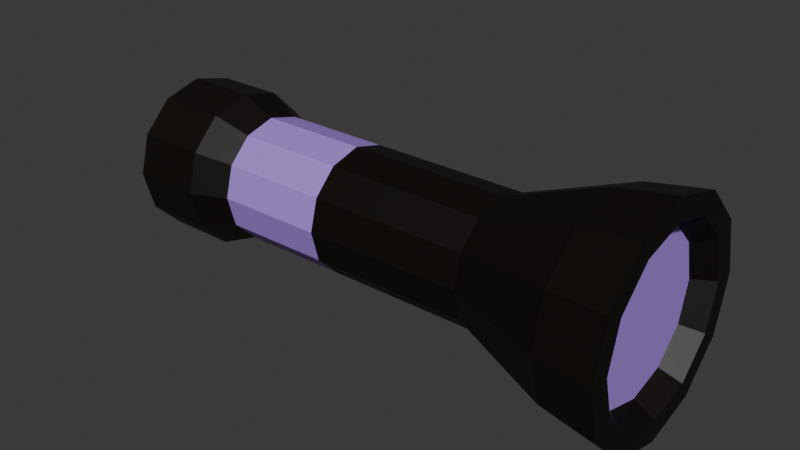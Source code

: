 # Source: Tool_UVFlashlight.blend  (saved by Blender 4.3.32; exported with 4.5.12 LTS)
import bpy
from mathutils import Matrix  # noqa: F401  (used for matrix-valued properties, if any)

bpy.ops.wm.read_factory_settings(use_empty=True)
scene = bpy.context.scene
scene.name = 'Scene'

# ---- collections
col_collection = bpy.data.collections.new('Collection'); scene.collection.children.link(col_collection)

# ---- materials (node trees are filled in below, after node groups)
mat_material = bpy.data.materials.new('Material')
mat_material.alpha_threshold = 0.0
mat_material.roughness = 0.5
mat_material.line_color = (0.0, 0.0, 0.0, 1.0)
mat_material_003 = bpy.data.materials.new('Material.003')

# ---- material node trees
mat_material.use_nodes = True; mat_material.node_tree.nodes.clear()
_N = mat_material.node_tree.nodes; _L = mat_material.node_tree.links
n0 = _N.new('ShaderNodeOutputMaterial'); n0.name = 'Material Output'; n0.location = (300, 300)
n1 = _N.new('ShaderNodeBsdfPrincipled'); n1.name = 'Principled BSDF'; n1.location = (10, 300)
n1.inputs[0].default_value = (0.003936, 0.002082, 0.0008108, 1.0)
n1.inputs[3].default_value = 1.45
_L.new(n1.outputs[0], n0.inputs[0])
n0.is_active_output = True
mat_material_003.use_nodes = True; mat_material_003.node_tree.nodes.clear()
_N = mat_material_003.node_tree.nodes; _L = mat_material_003.node_tree.links
n0 = _N.new('ShaderNodeBsdfPrincipled'); n0.name = 'Principled BSDF'; n0.location = (10, 300)
n0.inputs[0].default_value = (0.416, 0.2468, 0.8014, 1.0)
n1 = _N.new('ShaderNodeOutputMaterial'); n1.name = 'Material Output'; n1.location = (300, 300)
_L.new(n0.outputs[0], n1.inputs[0])
n1.is_active_output = True

# ---- world
world_world = bpy.data.worlds.new('World'); scene.world = world_world
world_world.use_nodes = True; world_world.node_tree.nodes.clear()
_N = world_world.node_tree.nodes; _L = world_world.node_tree.links
n0 = _N.new('ShaderNodeOutputWorld'); n0.name = 'World Output'; n0.location = (300, 300)
n1 = _N.new('ShaderNodeBackground'); n1.name = 'Background'; n1.location = (10, 300)
n1.inputs[0].default_value = (0.05088, 0.05088, 0.05088, 1.0)
_L.new(n1.outputs[0], n0.inputs[0])
n0.is_active_output = True
world_world.color = (0.05088, 0.05088, 0.05088)
world_world.sun_shadow_jitter_overblur = 0.0

# ---- meshes
me_cylinder_001 = bpy.data.meshes.new('Cylinder.001')
me_cylinder_001.from_pydata([(2.631, 1.0, -0.001084), (2.116, 1.0, -0.0008718), (0.08465, 1.0, -3.488e-05), (-1.67, 1.0, 0.000688), (-1.669, 0.866, 0.5007), (0.08486, 0.866, 0.5), (2.116, 0.866, 0.4991), (2.632, 0.866, 0.4989), (-1.669, 0.5, 0.8667), (0.08501, 0.5, 0.866), (2.116, 0.5, 0.8652), (2.632, 0.5, 0.8649), (-1.669, 0.0, 1.001), (0.08506, 0.0, 1.0), (2.116, 0.0, 0.9991), (2.632, 0.0, 0.9989), (-1.669, -0.5, 0.8667), (0.08501, -0.5, 0.866), (2.116, -0.5, 0.8652), (2.632, -0.5, 0.8649), (-1.669, -0.866, 0.5007), (0.08486, -0.866, 0.5), (2.116, -0.866, 0.4991), (2.632, -0.866, 0.4989), (-1.67, -1.0, 0.000688), (0.08465, -1.0, -3.488e-05), (2.116, -1.0, -0.0008718), (2.631, -1.0, -0.001084), (-1.67, -0.866, -0.4993), (0.08445, -0.866, -0.5), (2.116, -0.866, -0.5009), (2.631, -0.866, -0.5011), (-1.67, -0.5, -0.8653), (0.0843, -0.5, -0.8661), (2.115, -0.5, -0.8669), (2.631, -0.5, -0.8671), (-1.67, 0.0, -0.9993), (0.08424, 0.0, -1.0), (2.115, 0.0, -1.001), (2.631, 0.0, -1.001), (-1.67, 0.5, -0.8653), (0.0843, 0.5, -0.8661), (2.115, 0.5, -0.8669), (2.631, 0.5, -0.8671), (-1.67, 0.866, -0.4993), (0.08445, 0.866, -0.5), (2.116, 0.866, -0.5009), (2.631, 0.866, -0.5011), (5.151, 1.769, -0.001858), (5.152, 1.532, 0.8825), (-3.355, 1.086, 0.6284), (-3.355, 1.254, 0.001382), (-2.225, 1.254, 0.0009167), (4.233, 1.398, 0.8058), (5.152, 0.8844, 1.53), (-3.354, 0.627, 1.087), (4.233, 0.8072, 1.397), (5.152, -2.872e-09, 1.767), (-3.354, -3.032e-09, 1.255), (4.233, -1.755e-09, 1.613), (5.152, -0.8844, 1.53), (-3.354, -0.627, 1.087), (4.233, -0.8072, 1.397), (5.152, -1.532, 0.8825), (-3.355, -1.086, 0.6284), (4.233, -1.398, 0.8058), (5.151, -1.769, -0.001858), (-3.355, -1.254, 0.001382), (4.232, -1.614, -0.00148), (5.151, -1.532, -0.8862), (-3.355, -1.086, -0.6256), (4.232, -1.398, -0.8087), (5.151, -0.8844, -1.534), (-3.355, -0.627, -1.085), (4.232, -0.8072, -1.4), (5.151, -2.872e-09, -1.771), (-3.355, -3.032e-09, -1.253), (4.232, -1.755e-09, -1.616), (5.151, 0.8844, -1.534), (-3.355, 0.627, -1.085), (4.232, 0.8072, -1.4), (5.151, 1.532, -0.8862), (-3.355, 1.086, -0.6256), (4.232, 1.398, -0.8087), (4.232, 1.614, -0.00148), (-2.224, 1.086, 0.6279), (-2.224, 0.627, 1.087), (-2.224, -3.032e-09, 1.255), (-2.224, -0.627, 1.087), (-2.224, -1.086, 0.6279), (-2.225, -1.254, 0.0009167), (-2.225, -1.086, -0.6261), (-2.225, -0.627, -1.085), (-2.225, -3.032e-09, -1.253), (-2.225, 0.627, -1.085), (-2.225, 1.086, -0.6261), (5.151, 1.427, -0.001858), (5.152, 1.236, 0.7115), (5.152, 0.7134, 1.234), (5.152, -3.962e-10, 1.425), (5.152, -0.7134, 1.234), (5.152, -1.236, 0.7115), (5.151, -1.427, -0.001858), (5.151, -1.236, -0.7152), (5.151, -0.7134, -1.237), (5.151, -3.962e-10, -1.429), (5.151, 0.7134, -1.237), (5.151, 1.236, -0.7152), (4.825, 1.236, -0.001724), (4.825, 1.071, 0.6165), (4.826, 0.6182, 1.069), (4.826, -1.669e-09, 1.235), (4.826, -0.6182, 1.069), (4.825, -1.071, 0.6165), (4.825, -1.236, -0.001724), (4.825, -1.071, -0.6199), (4.825, -0.6182, -1.072), (4.825, -1.669e-09, -1.238), (4.825, 0.6182, -1.072), (4.825, 1.071, -0.6199)], [], [(27, 31, 71, 68), (24, 20, 89, 90), (35, 39, 77, 74), (32, 28, 91, 92), (43, 47, 83, 80), (40, 36, 93, 94), (3, 44, 95, 52), (7, 11, 56, 53), (4, 3, 52, 85), (15, 19, 62, 59), (12, 8, 86, 87), (23, 27, 68, 65), (20, 16, 88, 89), (47, 46, 1, 0), (46, 45, 2, 1), (45, 44, 3, 2), (31, 35, 74, 71), (43, 42, 46, 47), (42, 41, 45, 46), (41, 40, 44, 45), (28, 24, 90, 91), (39, 38, 42, 43), (38, 37, 41, 42), (37, 36, 40, 41), (39, 43, 80, 77), (35, 34, 38, 39), (34, 33, 37, 38), (33, 32, 36, 37), (36, 32, 92, 93), (31, 30, 34, 35), (30, 29, 33, 34), (29, 28, 32, 33), (47, 0, 84, 83), (27, 26, 30, 31), (26, 25, 29, 30), (25, 24, 28, 29), (44, 40, 94, 95), (23, 22, 26, 27), (22, 21, 25, 26), (21, 20, 24, 25), (0, 7, 53, 84), (19, 18, 22, 23), (18, 17, 21, 22), (17, 16, 20, 21), (11, 15, 59, 56), (15, 14, 18, 19), (14, 13, 17, 18), (13, 12, 16, 17), (8, 4, 85, 86), (11, 10, 14, 15), (10, 9, 13, 14), (9, 8, 12, 13), (19, 23, 65, 62), (7, 6, 10, 11), (6, 5, 9, 10), (5, 4, 8, 9), (16, 12, 87, 88), (0, 1, 6, 7), (1, 2, 5, 6), (2, 3, 4, 5), (52, 51, 50, 85), (85, 50, 55, 86), (86, 55, 58, 87), (87, 58, 61, 88), (88, 61, 64, 89), (89, 64, 67, 90), (90, 67, 70, 91), (91, 70, 73, 92), (92, 73, 76, 93), (93, 76, 79, 94), (50, 51, 82, 79, 76, 73, 70, 67, 64, 61, 58, 55), (94, 79, 82, 95), (95, 82, 51, 52), (54, 57, 99, 98), (81, 83, 84, 48), (78, 80, 83, 81), (75, 77, 80, 78), (72, 74, 77, 75), (69, 71, 74, 72), (66, 68, 71, 69), (63, 65, 68, 66), (60, 62, 65, 63), (57, 59, 62, 60), (54, 56, 59, 57), (49, 53, 56, 54), (48, 84, 53, 49), (99, 100, 112, 111), (78, 81, 107, 106), (49, 54, 98, 97), (75, 78, 106, 105), (72, 75, 105, 104), (69, 72, 104, 103), (66, 69, 103, 102), (63, 66, 102, 101), (60, 63, 101, 100), (57, 60, 100, 99), (81, 48, 96, 107), (48, 49, 97, 96), (108, 109, 110, 111, 112, 113, 114, 115, 116, 117, 118, 119), (106, 107, 119, 118), (96, 97, 109, 108), (103, 104, 116, 115), (100, 101, 113, 112), (107, 96, 108, 119), (97, 98, 110, 109), (104, 105, 117, 116), (101, 102, 114, 113), (98, 99, 111, 110), (105, 106, 118, 117), (102, 103, 115, 114)])
me_cylinder_001.polygons.foreach_set('material_index', [0, 0, 0, 0, 0, 0, 0, 0, 0, 0, 0, 0, 0, 0, 0, 1, 0, 0, 0, 1, 0, 0, 0, 1, 0, 0, 0, 1, 0, 0, 0, 1, 0, 0, 0, 1, 0, 0, 0, 1, 0, 0, 0, 1, 0, 0, 0, 1, 0, 0, 0, 1, 0, 0, 0, 1, 0, 0, 0, 1, 0, 0, 0, 0, 0, 0, 0, 0, 0, 0, 0, 0, 0, 0, 0, 0, 0, 0, 0, 0, 0, 0, 0, 0, 0, 0, 0, 0, 0, 0, 0, 0, 0, 0, 0, 0, 0, 0, 1, 0, 0, 0, 0, 0, 0, 0, 0, 0, 0, 0])
_uv = me_cylinder_001.uv_layers.new(name='UVMap')
_uv.uv.foreach_set('vector', [0.5, 0.6, 0.4167, 0.6, 0.4167, 0.6, 0.5, 0.6, 0.5, 0.9, 0.5833, 0.9, 0.5833, 0.9, 0.5, 0.9, 0.3333, 0.6, 0.25, 0.6, 0.25, 0.6, 0.3333, 0.6, 0.3333, 0.9, 0.4167, 0.9, 0.4167, 0.9, 0.3333, 0.9, 0.1667, 0.6, 0.08333, 0.6, 0.08333, 0.6, 0.1667, 0.6, 0.1667, 0.9, 0.25, 0.9, 0.25, 0.9, 0.1667, 0.9, 7.451e-08, 0.9, 0.08333, 0.9, 0.08333, 0.9, 7.451e-08, 0.9, 0.9167, 0.6, 0.8333, 0.6, 0.8333, 0.6, 0.9167, 0.6, 0.9167, 0.9, 1.0, 0.9, 1.0, 0.9, 0.9167, 0.9, 0.75, 0.6, 0.6667, 0.6, 0.6667, 0.6, 0.75, 0.6, 0.75, 0.9, 0.8333, 0.9, 0.8333, 0.9, 0.75, 0.9, 0.5833, 0.6, 0.5, 0.6, 0.5, 0.6, 0.5833, 0.6, 0.5833, 0.9, 0.6667, 0.9, 0.6667, 0.9, 0.5833, 0.9, 0.08333, 0.6, 0.08333, 0.7, 7.451e-08, 0.7, 7.451e-08, 0.6, 0.08333, 0.7, 0.08333, 0.8, 7.451e-08, 0.8, 7.451e-08, 0.7, 0.08333, 0.8, 0.08333, 0.9, 7.451e-08, 0.9, 7.451e-08, 0.8, 0.4167, 0.6, 0.3333, 0.6, 0.3333, 0.6, 0.4167, 0.6, 0.1667, 0.6, 0.1667, 0.7, 0.08333, 0.7, 0.08333, 0.6, 0.1667, 0.7, 0.1667, 0.8, 0.08333, 0.8, 0.08333, 0.7, 0.1667, 0.8, 0.1667, 0.9, 0.08333, 0.9, 0.08333, 0.8, 0.4167, 0.9, 0.5, 0.9, 0.5, 0.9, 0.4167, 0.9, 0.25, 0.6, 0.25, 0.7, 0.1667, 0.7, 0.1667, 0.6, 0.25, 0.7, 0.25, 0.8, 0.1667, 0.8, 0.1667, 0.7, 0.25, 0.8, 0.25, 0.9, 0.1667, 0.9, 0.1667, 0.8, 0.25, 0.6, 0.1667, 0.6, 0.1667, 0.6, 0.25, 0.6, 0.3333, 0.6, 0.3333, 0.7, 0.25, 0.7, 0.25, 0.6, 0.3333, 0.7, 0.3333, 0.8, 0.25, 0.8, 0.25, 0.7, 0.3333, 0.8, 0.3333, 0.9, 0.25, 0.9, 0.25, 0.8, 0.25, 0.9, 0.3333, 0.9, 0.3333, 0.9, 0.25, 0.9, 0.4167, 0.6, 0.4167, 0.7, 0.3333, 0.7, 0.3333, 0.6, 0.4167, 0.7, 0.4167, 0.8, 0.3333, 0.8, 0.3333, 0.7, 0.4167, 0.8, 0.4167, 0.9, 0.3333, 0.9, 0.3333, 0.8, 0.08333, 0.6, 7.451e-08, 0.6, 7.451e-08, 0.6, 0.08333, 0.6, 0.5, 0.6, 0.5, 0.7, 0.4167, 0.7, 0.4167, 0.6, 0.5, 0.7, 0.5, 0.8, 0.4167, 0.8, 0.4167, 0.7, 0.5, 0.8, 0.5, 0.9, 0.4167, 0.9, 0.4167, 0.8, 0.08333, 0.9, 0.1667, 0.9, 0.1667, 0.9, 0.08333, 0.9, 0.5833, 0.6, 0.5833, 0.7, 0.5, 0.7, 0.5, 0.6, 0.5833, 0.7, 0.5833, 0.8, 0.5, 0.8, 0.5, 0.7, 0.5833, 0.8, 0.5833, 0.9, 0.5, 0.9, 0.5, 0.8, 1.0, 0.6, 0.9167, 0.6, 0.9167, 0.6, 1.0, 0.6, 0.6667, 0.6, 0.6667, 0.7, 0.5833, 0.7, 0.5833, 0.6, 0.6667, 0.7, 0.6667, 0.8, 0.5833, 0.8, 0.5833, 0.7, 0.6667, 0.8, 0.6667, 0.9, 0.5833, 0.9, 0.5833, 0.8, 0.8333, 0.6, 0.75, 0.6, 0.75, 0.6, 0.8333, 0.6, 0.75, 0.6, 0.75, 0.7, 0.6667, 0.7, 0.6667, 0.6, 0.75, 0.7, 0.75, 0.8, 0.6667, 0.8, 0.6667, 0.7, 0.75, 0.8, 0.75, 0.9, 0.6667, 0.9, 0.6667, 0.8, 0.8333, 0.9, 0.9167, 0.9, 0.9167, 0.9, 0.8333, 0.9, 0.8333, 0.6, 0.8333, 0.7, 0.75, 0.7, 0.75, 0.6, 0.8333, 0.7, 0.8333, 0.8, 0.75, 0.8, 0.75, 0.7, 0.8333, 0.8, 0.8333, 0.9, 0.75, 0.9, 0.75, 0.8, 0.6667, 0.6, 0.5833, 0.6, 0.5833, 0.6, 0.6667, 0.6, 0.9167, 0.6, 0.9167, 0.7, 0.8333, 0.7, 0.8333, 0.6, 0.9167, 0.7, 0.9167, 0.8, 0.8333, 0.8, 0.8333, 0.7, 0.9167, 0.8, 0.9167, 0.9, 0.8333, 0.9, 0.8333, 0.8, 0.6667, 0.9, 0.75, 0.9, 0.75, 0.9, 0.6667, 0.9, 1.0, 0.6, 1.0, 0.7, 0.9167, 0.7, 0.9167, 0.6, 1.0, 0.7, 1.0, 0.8, 0.9167, 0.8, 0.9167, 0.7, 1.0, 0.8, 1.0, 0.9, 0.9167, 0.9, 0.9167, 0.8, 1.0, 0.9, 1.0, 1.0, 0.9167, 1.0, 0.9167, 0.9, 0.9167, 0.9, 0.9167, 1.0, 0.8333, 1.0, 0.8333, 0.9, 0.8333, 0.9, 0.8333, 1.0, 0.75, 1.0, 0.75, 0.9, 0.75, 0.9, 0.75, 1.0, 0.6667, 1.0, 0.6667, 0.9, 0.6667, 0.9, 0.6667, 1.0, 0.5833, 1.0, 0.5833, 0.9, 0.5833, 0.9, 0.5833, 1.0, 0.5, 1.0, 0.5, 0.9, 0.5, 0.9, 0.5, 1.0, 0.4167, 1.0, 0.4167, 0.9, 0.4167, 0.9, 0.4167, 1.0, 0.3333, 1.0, 0.3333, 0.9, 0.3333, 0.9, 0.3333, 1.0, 0.25, 1.0, 0.25, 0.9, 0.25, 0.9, 0.25, 1.0, 0.1667, 1.0, 0.1667, 0.9, 0.37, 0.4578, 0.25, 0.49, 0.13, 0.4578, 0.04215, 0.37, 0.01, 0.25, 0.04215, 0.13, 0.13, 0.04215, 0.25, 0.01, 0.37, 0.04215, 0.4578, 0.13, 0.49, 0.25, 0.4578, 0.37, 0.1667, 0.9, 0.1667, 1.0, 0.08333, 1.0, 0.08333, 0.9, 0.08333, 0.9, 0.08333, 1.0, 7.451e-08, 1.0, 7.451e-08, 0.9, 0.8333, 0.5, 0.75, 0.5, 0.75, 0.5, 0.8333, 0.5, 0.08333, 0.5, 0.08333, 0.6, 7.451e-08, 0.6, 7.451e-08, 0.5, 0.1667, 0.5, 0.1667, 0.6, 0.08333, 0.6, 0.08333, 0.5, 0.25, 0.5, 0.25, 0.6, 0.1667, 0.6, 0.1667, 0.5, 0.3333, 0.5, 0.3333, 0.6, 0.25, 0.6, 0.25, 0.5, 0.4167, 0.5, 0.4167, 0.6, 0.3333, 0.6, 0.3333, 0.5, 0.5, 0.5, 0.5, 0.6, 0.4167, 0.6, 0.4167, 0.5, 0.5833, 0.5, 0.5833, 0.6, 0.5, 0.6, 0.5, 0.5, 0.6667, 0.5, 0.6667, 0.6, 0.5833, 0.6, 0.5833, 0.5, 0.75, 0.5, 0.75, 0.6, 0.6667, 0.6, 0.6667, 0.5, 0.8333, 0.5, 0.8333, 0.6, 0.75, 0.6, 0.75, 0.5, 0.9167, 0.5, 0.9167, 0.6, 0.8333, 0.6, 0.8333, 0.5, 1.0, 0.5, 1.0, 0.6, 0.9167, 0.6, 0.9167, 0.5, 0.75, 0.5, 0.6667, 0.5, 0.6667, 0.5, 0.75, 0.5, 0.1667, 0.5, 0.08333, 0.5, 0.08333, 0.5, 0.1667, 0.5, 0.9167, 0.5, 0.8333, 0.5, 0.8333, 0.5, 0.9167, 0.5, 0.25, 0.5, 0.1667, 0.5, 0.1667, 0.5, 0.25, 0.5, 0.3333, 0.5, 0.25, 0.5, 0.25, 0.5, 0.3333, 0.5, 0.4167, 0.5, 0.3333, 0.5, 0.3333, 0.5, 0.4167, 0.5, 0.5, 0.5, 0.4167, 0.5, 0.4167, 0.5, 0.5, 0.5, 0.5833, 0.5, 0.5, 0.5, 0.5, 0.5, 0.5833, 0.5, 0.6667, 0.5, 0.5833, 0.5, 0.5833, 0.5, 0.6667, 0.5, 0.75, 0.5, 0.6667, 0.5, 0.6667, 0.5, 0.75, 0.5, 0.08333, 0.5, 7.451e-08, 0.5, 7.451e-08, 0.5, 0.08333, 0.5, 1.0, 0.5, 0.9167, 0.5, 0.9167, 0.5, 1.0, 0.5, 0.75, 0.49, 0.87, 0.4578, 0.9578, 0.37, 0.99, 0.25, 0.9578, 0.13, 0.87, 0.04215, 0.75, 0.01, 0.63, 0.04215, 0.5422, 0.13, 0.51, 0.25, 0.5422, 0.37, 0.63, 0.4578, 0.1667, 0.5, 0.08333, 0.5, 0.08333, 0.5, 0.1667, 0.5, 1.0, 0.5, 0.9167, 0.5, 0.9167, 0.5, 1.0, 0.5, 0.4167, 0.5, 0.3333, 0.5, 0.3333, 0.5, 0.4167, 0.5, 0.6667, 0.5, 0.5833, 0.5, 0.5833, 0.5, 0.6667, 0.5, 0.08333, 0.5, 7.451e-08, 0.5, 7.451e-08, 0.5, 0.08333, 0.5, 0.9167, 0.5, 0.8333, 0.5, 0.8333, 0.5, 0.9167, 0.5, 0.3333, 0.5, 0.25, 0.5, 0.25, 0.5, 0.3333, 0.5, 0.5833, 0.5, 0.5, 0.5, 0.5, 0.5, 0.5833, 0.5, 0.8333, 0.5, 0.75, 0.5, 0.75, 0.5, 0.8333, 0.5, 0.25, 0.5, 0.1667, 0.5, 0.1667, 0.5, 0.25, 0.5, 0.5, 0.5, 0.4167, 0.5, 0.4167, 0.5, 0.5, 0.5])
me_cylinder_001.materials.append(mat_material)
me_cylinder_001.materials.append(mat_material_003)
me_cylinder_001.update()

# ---- objects
ob_cylinder = bpy.data.objects.new('Cylinder', me_cylinder_001)

# ---- transforms, parenting, visibility, modifiers, constraints
ob_cylinder.location = (0.0, 0.0, 0.0)

# ---- collection membership
col_collection.objects.link(ob_cylinder)

# ---- scene / render settings (as saved in the file)
scene.frame_start = 1; scene.frame_end = 250; scene.frame_set(29)
scene.render.engine = 'BLENDER_EEVEE_NEXT'
bpy.context.view_layer.update()

# ---- added for rendering (the .blend has no active camera and no usable light): camera, sun
cam_auto = bpy.data.cameras.new('AutoCamera')
cam_auto.lens = 50.0
cam_auto.sensor_width = 36.0
cam_auto.clip_end = 1000.0
ob_auto_camera = bpy.data.objects.new('AutoCamera', cam_auto)
scene.collection.objects.link(ob_auto_camera)
ob_auto_camera.location = (10.0298, -10.9576, 7.30324)
ob_auto_camera.rotation_euler = (1.09748, -7.21219e-08, 0.694738)
scene.camera = ob_auto_camera
light_auto_sun = bpy.data.lights.new('AutoSun', 'SUN')
light_auto_sun.energy = 3.0
light_auto_sun.angle = 0.0523599
ob_auto_sun = bpy.data.objects.new('AutoSun', light_auto_sun)
scene.collection.objects.link(ob_auto_sun)
ob_auto_sun.rotation_euler = (0.872665, 0.174533, 0.523599)
bpy.context.view_layer.update()
